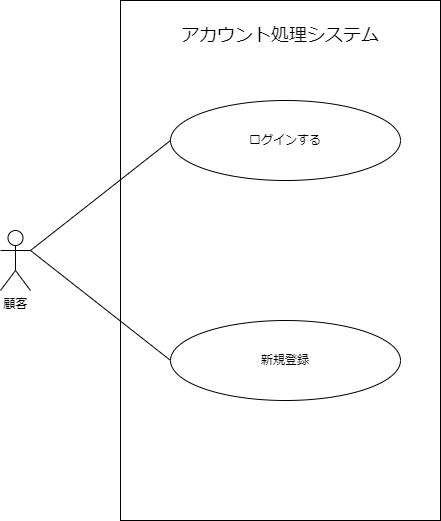

The diagram above was exported from draw.io. Its source (the exported page's mxGraphModel, read from the mxfile embedded in the PNG):
<mxGraphModel dx="1038" dy="579" grid="1" gridSize="10" guides="1" tooltips="1" connect="1" arrows="1" fold="1" page="1" pageScale="1" pageWidth="827" pageHeight="1169" math="0" shadow="0">
  <root>
    <mxCell id="0" />
    <mxCell id="1" parent="0" />
    <mxCell id="Ese6gC-eA6jwjRW4NeCZ-1" value="顧客" style="shape=umlActor;verticalLabelPosition=bottom;verticalAlign=top;html=1;outlineConnect=0;" parent="1" vertex="1">
      <mxGeometry x="80" y="350" width="30" height="60" as="geometry" />
    </mxCell>
    <mxCell id="Ese6gC-eA6jwjRW4NeCZ-2" value="" style="rounded=0;whiteSpace=wrap;html=1;" parent="1" vertex="1">
      <mxGeometry x="200" y="120" width="320" height="520" as="geometry" />
    </mxCell>
    <mxCell id="Ese6gC-eA6jwjRW4NeCZ-4" value="ログインする" style="ellipse;whiteSpace=wrap;html=1;" parent="1" vertex="1">
      <mxGeometry x="250" y="220" width="230" height="80" as="geometry" />
    </mxCell>
    <mxCell id="Ese6gC-eA6jwjRW4NeCZ-5" value="新規登録" style="ellipse;whiteSpace=wrap;html=1;" parent="1" vertex="1">
      <mxGeometry x="250" y="440" width="230" height="80" as="geometry" />
    </mxCell>
    <mxCell id="Ese6gC-eA6jwjRW4NeCZ-6" value="" style="endArrow=none;html=1;rounded=0;entryX=0;entryY=0.5;entryDx=0;entryDy=0;exitX=1;exitY=0.3333333333333333;exitDx=0;exitDy=0;exitPerimeter=0;" parent="1" source="Ese6gC-eA6jwjRW4NeCZ-1" target="Ese6gC-eA6jwjRW4NeCZ-4" edge="1">
      <mxGeometry width="50" height="50" relative="1" as="geometry">
        <mxPoint x="110" y="250" as="sourcePoint" />
        <mxPoint x="160" y="200" as="targetPoint" />
      </mxGeometry>
    </mxCell>
    <mxCell id="Ese6gC-eA6jwjRW4NeCZ-7" value="" style="endArrow=none;html=1;rounded=0;entryX=0.156;entryY=0.692;entryDx=0;entryDy=0;exitX=1;exitY=0.3333333333333333;exitDx=0;exitDy=0;exitPerimeter=0;entryPerimeter=0;" parent="1" source="Ese6gC-eA6jwjRW4NeCZ-1" target="Ese6gC-eA6jwjRW4NeCZ-2" edge="1">
      <mxGeometry width="50" height="50" relative="1" as="geometry">
        <mxPoint x="120" y="340" as="sourcePoint" />
        <mxPoint x="260.0000000000016" y="230" as="targetPoint" />
      </mxGeometry>
    </mxCell>
    <mxCell id="Ese6gC-eA6jwjRW4NeCZ-8" value="&lt;font style=&quot;font-size: 18px&quot;&gt;アカウント処理システム&lt;/font&gt;" style="text;html=1;strokeColor=none;fillColor=none;align=center;verticalAlign=middle;whiteSpace=wrap;rounded=0;" parent="1" vertex="1">
      <mxGeometry x="255" y="140" width="210" height="30" as="geometry" />
    </mxCell>
  </root>
</mxGraphModel>